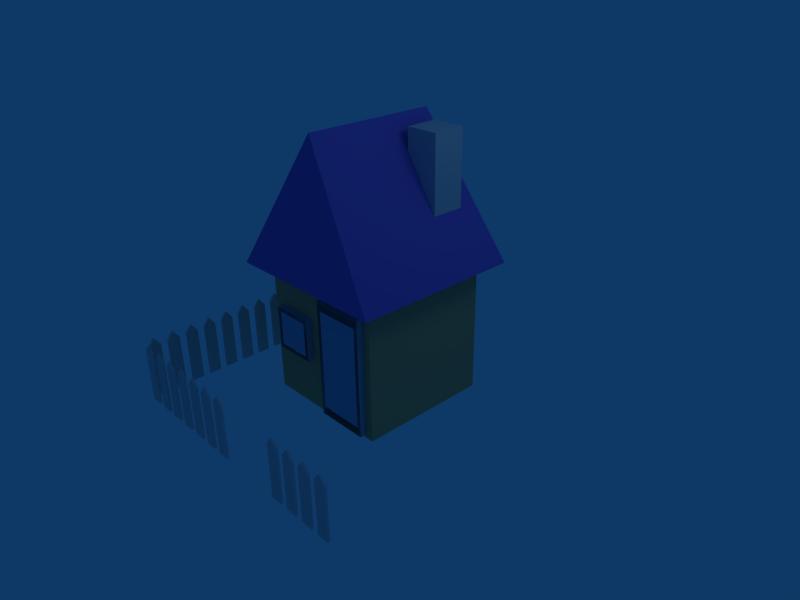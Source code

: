 # Source: house.blend  (saved by Blender 2.41.0; exported with 4.5.12 LTS)
import bpy
from mathutils import Matrix  # noqa: F401  (used for matrix-valued properties, if any)

bpy.ops.wm.read_factory_settings(use_empty=True)
scene = bpy.context.scene
scene.name = 'Scene'

# ---- collections
col_collection_1 = bpy.data.collections.new('Collection 1'); scene.collection.children.link(col_collection_1)

# ---- materials (node trees are filled in below, after node groups)
mat_lightsteelblue = bpy.data.materials.new('LightSteelBlue')
mat_lightsteelblue.alpha_threshold = 0.0
mat_lightsteelblue.preview_render_type = 'FLAT'
mat_lightsteelblue.diffuse_color = (0.381, 0.6521, 0.8, 1.0)
mat_lightsteelblue.roughness = 0.5
mat_lightsteelblue.line_color = (0.0, 0.0, 0.0, 1.0)
mat_roof = bpy.data.materials.new('Roof')
mat_roof.alpha_threshold = 0.0
mat_roof.preview_render_type = 'FLAT'
mat_roof.diffuse_color = (0.4426, 0.381, 0.8, 1.0)
mat_roof.roughness = 0.5
mat_roof.line_color = (0.0, 0.0, 0.0, 1.0)
mat_lightbrown = bpy.data.materials.new('LightBrown')
mat_lightbrown.alpha_threshold = 0.0
mat_lightbrown.preview_render_type = 'FLAT'
mat_lightbrown.diffuse_color = (0.8246, 0.6521, 0.455, 1.0)
mat_lightbrown.roughness = 0.5
mat_lightbrown.line_color = (0.0, 0.0, 0.0, 1.0)

# ---- material node trees

# ---- world
world_world = bpy.data.worlds.new('World'); scene.world = world_world
world_world.color = (0.05656, 0.2208, 0.4)
world_world.use_sun_shadow = False
world_world.sun_shadow_jitter_overblur = 0.0
world_world.cycles.sampling_method = 'MANUAL'
world_world.cycles.sample_map_resolution = 256

# ---- cameras
cam_camera = bpy.data.cameras.new('Camera')
cam_camera.passepartout_alpha = 0.2
cam_camera.clip_end = 100.0
cam_camera.lens = 35.0
cam_camera.ortho_scale = 7.314
cam_camera.show_passepartout = False
cam_camera.show_safe_areas = True
cam_camera.dof.focus_distance = 0.0
cam_camera.dof.aperture_fstop = 128.0

# ---- lights
light_spot = bpy.data.lights.new('Spot', 'POINT')
light_spot.transmission_factor = 0.0
light_spot.cutoff_distance = 30.0
light_spot.energy = 100.0
light_spot.shadow_buffer_clip_start = 1.001
light_spot.shadow_soft_size = 1.0
light_spot.shadow_maximum_resolution = 0.006
light_spot.use_absolute_resolution = True
light_spot.cycles.use_multiple_importance_sampling = False

# ---- meshes
me_plane_002 = bpy.data.meshes.new('Plane.002')
me_plane_002.from_pydata([(0.09125, 0.3431, 0.01696), (0.09125, -0.4631, 0.01696), (-0.09125, -0.4631, 0.01696), (-0.09125, 0.3431, 0.01696), (0.0, 0.4631, 0.01696), (0.0, 0.4631, 0.01696), (0.0, 0.4631, 0.01696), (0.0, 0.4631, 0.01696), (0.0, 0.4631, 0.01696), (0.0, 0.4631, 0.01696), (0.0, 0.4631, 0.01696), (0.0, 0.4631, 0.01696), (0.0, 0.4631, -0.01696), (0.0, 0.4631, -0.01696), (0.0, 0.4631, -0.01696), (0.0, 0.4631, -0.01696), (0.0, 0.4631, -0.01696), (0.0, 0.4631, -0.01696), (0.0, 0.4631, -0.01696), (0.0, 0.4631, -0.01696), (-0.09125, 0.3431, -0.01696), (-0.09125, -0.4631, -0.01696), (0.09125, -0.4631, -0.01696), (0.09125, 0.3431, -0.01696)], [], [(0, 3, 2, 1), (3, 0, 4, 5), (6, 5, 10, 9), (7, 6, 9, 8), (4, 7, 8, 11), (5, 4, 11, 10), (10, 11, 8, 9), (5, 6, 17, 18), (6, 7, 16, 17), (7, 4, 19, 16), (3, 5, 18, 20), (4, 0, 23, 19), (2, 3, 20, 21), (0, 1, 22, 23), (1, 2, 21, 22), (21, 20, 23, 22), (19, 23, 20, 18), (13, 18, 17, 14), (14, 17, 16, 15), (15, 16, 19, 12), (12, 19, 18, 13), (15, 12, 13, 14)])
me_plane_002.use_remesh_preserve_volume = False
me_plane_002.use_remesh_preserve_attributes = False
me_plane_002.use_mirror_vertex_groups = False
me_plane_002.update()
me_plane_001 = bpy.data.meshes.new('Plane.001')
me_plane_001.from_pydata([(1.808, 0.2334, 1.1), (1.808, -1.525, 1.1), (1.008, -1.525, 1.1), (1.008, 0.2334, 1.1), (1.808, -1.525, 0.9), (1.008, -1.525, 0.9), (1.808, 0.2334, 0.9), (1.008, 0.2334, 0.9), (1.749, -1.397, 1.1), (1.066, -1.397, 1.1), (1.749, 0.1051, 1.1), (1.066, 0.1051, 1.1), (1.749, -1.397, 0.9597), (1.066, -1.397, 0.9597), (1.749, 0.1051, 0.9597), (1.066, 0.1051, 0.9597)], [], [(0, 3, 2, 1), (1, 2, 5, 4), (0, 1, 4, 6), (3, 0, 6, 7), (2, 3, 7, 5), (1, 2, 9, 8), (0, 1, 8, 10), (3, 0, 10, 11), (2, 3, 11, 9), (8, 9, 13, 12), (10, 8, 12, 14), (11, 10, 14, 15), (9, 11, 15, 13)])
me_plane_001.materials.append(mat_lightsteelblue)
me_plane_001.use_remesh_preserve_volume = False
me_plane_001.use_remesh_preserve_attributes = False
me_plane_001.use_mirror_vertex_groups = False
me_plane_001.update()
me_plane = bpy.data.meshes.new('Plane')
me_plane.from_pydata([(0.7343, -0.172, 1.1), (0.7343, -0.812, 1.1), (0.09433, -0.812, 1.1), (0.09433, -0.172, 1.1), (0.7343, -0.812, 1.1), (0.09433, -0.812, 1.1), (0.7343, -0.172, 1.1), (0.09433, -0.172, 1.1), (0.09433, -0.812, 0.91), (0.7343, -0.812, 0.91), (0.7343, -0.172, 0.91), (0.09433, -0.172, 0.91), (0.09433, -0.812, 1.1), (0.09433, -0.172, 1.1), (0.09433, -0.172, 1.1), (0.09433, -0.812, 1.1), (0.09433, -0.172, 1.1), (0.7343, -0.172, 1.1), (0.7343, -0.172, 1.1), (0.09433, -0.172, 1.1), (0.7343, -0.172, 1.1), (0.7343, -0.812, 1.1), (0.7343, -0.812, 1.1), (0.7343, -0.172, 1.1), (0.7343, -0.812, 1.1), (0.09433, -0.812, 1.1), (0.09433, -0.812, 1.1), (0.7343, -0.812, 1.1), (0.09433, -0.812, 1.1), (0.7343, -0.812, 1.1), (0.7343, -0.172, 1.1), (0.09433, -0.172, 1.1), (0.09433, -0.812, 1.1), (0.09433, -0.172, 1.1), (0.09433, -0.172, 1.1), (0.09433, -0.812, 1.1), (0.09433, -0.172, 1.1), (0.7343, -0.172, 1.1), (0.7343, -0.172, 1.1), (0.09433, -0.172, 1.1), (0.7343, -0.812, 1.1), (0.7343, -0.172, 1.1), (0.7343, -0.812, 1.1), (0.7343, -0.172, 1.1), (0.7343, -0.812, 1.1), (0.09433, -0.812, 1.1), (0.09433, -0.812, 1.1), (0.7343, -0.812, 1.1), (0.09433, -0.812, 1.1), (0.7343, -0.812, 1.1), (0.7343, -0.172, 1.1), (0.09433, -0.172, 1.1), (0.1532, -0.2309, 1.1), (0.1532, -0.7532, 1.1), (0.1532, -0.2309, 1.1), (0.1532, -0.7532, 1.1), (0.1532, -0.2309, 1.1), (0.6755, -0.2309, 1.1), (0.6755, -0.2309, 1.1), (0.1532, -0.2309, 1.1), (0.6755, -0.7532, 1.1), (0.6755, -0.2309, 1.1), (0.6755, -0.7532, 1.1), (0.6755, -0.2309, 1.1), (0.6755, -0.7532, 1.1), (0.1532, -0.7532, 1.1), (0.1532, -0.7532, 1.1), (0.6755, -0.7532, 1.1), (0.1532, -0.7532, 1.1), (0.6755, -0.7532, 1.1), (0.6755, -0.2309, 1.1), (0.1532, -0.2309, 1.1), (0.1532, -0.2309, 0.94), (0.1532, -0.7532, 0.94), (0.1532, -0.2309, 0.94), (0.1532, -0.7532, 0.94), (0.1532, -0.2309, 0.94), (0.6755, -0.2309, 0.94), (0.6755, -0.2309, 0.94), (0.1532, -0.2309, 0.94), (0.6755, -0.7532, 0.94), (0.6755, -0.2309, 0.94), (0.6755, -0.7532, 0.94), (0.6755, -0.2309, 0.94), (0.6755, -0.7532, 0.94), (0.1532, -0.7532, 0.94), (0.1532, -0.7532, 0.94), (0.6755, -0.7532, 0.94), (0.1532, -0.7532, 0.94), (0.6755, -0.7532, 0.94), (0.6755, -0.2309, 0.94), (0.1532, -0.2309, 0.94)], [], [(4, 5, 8, 9), (6, 4, 9, 10), (7, 6, 10, 11), (5, 7, 11, 8), (3, 13, 12, 2), (7, 14, 13, 3), (5, 15, 14, 7), (2, 12, 15, 5), (12, 13, 14, 15), (0, 17, 16, 3), (17, 0, 6, 18), (7, 19, 18, 6), (3, 16, 19, 7), (16, 17, 18, 19), (20, 0, 1, 21), (4, 22, 21, 1), (6, 23, 22, 4), (0, 20, 23, 6), (20, 21, 22, 23), (2, 25, 24, 1), (5, 26, 25, 2), (4, 27, 26, 5), (1, 24, 27, 4), (24, 25, 26, 27), (1, 29, 28, 2), (0, 30, 29, 1), (30, 0, 3, 31), (2, 28, 31, 3), (28, 29, 30, 31), (13, 12, 32, 33), (14, 13, 33, 34), (15, 14, 34, 35), (12, 15, 35, 32), (17, 16, 36, 37), (18, 17, 37, 38), (19, 18, 38, 39), (16, 19, 39, 36), (21, 20, 41, 40), (22, 21, 40, 42), (23, 22, 42, 43), (20, 23, 43, 41), (25, 24, 44, 45), (26, 25, 45, 46), (27, 26, 46, 47), (24, 27, 47, 44), (29, 28, 48, 49), (30, 29, 49, 50), (31, 30, 50, 51), (28, 31, 51, 48), (33, 32, 53, 52), (34, 33, 52, 54), (35, 34, 54, 55), (32, 35, 55, 53), (37, 36, 56, 57), (38, 37, 57, 58), (39, 38, 58, 59), (36, 39, 59, 56), (40, 41, 61, 60), (42, 40, 60, 62), (43, 42, 62, 63), (41, 43, 63, 61), (45, 44, 64, 65), (46, 45, 65, 66), (47, 46, 66, 67), (44, 47, 67, 64), (49, 48, 68, 69), (50, 49, 69, 70), (51, 50, 70, 71), (48, 51, 71, 68), (52, 53, 73, 72), (54, 52, 72, 74), (55, 54, 74, 75), (53, 55, 75, 73), (57, 56, 76, 77), (58, 57, 77, 78), (59, 58, 78, 79), (56, 59, 79, 76), (60, 61, 81, 80), (62, 60, 80, 82), (63, 62, 82, 83), (61, 63, 83, 81), (65, 64, 84, 85), (66, 65, 85, 86), (67, 66, 86, 87), (64, 67, 87, 84), (69, 68, 88, 89), (70, 69, 89, 90), (71, 70, 90, 91), (68, 71, 91, 88)])
me_plane.materials.append(mat_lightsteelblue)
me_plane.use_remesh_preserve_volume = False
me_plane.use_remesh_preserve_attributes = False
me_plane.use_mirror_vertex_groups = False
me_plane.update()
me_cube_004 = bpy.data.meshes.new('Cube.004')
me_cube_004.from_pydata([(1.706, 2.303, -0.8844), (1.706, 1.035, -0.8844), (1.203, 1.035, -0.8844), (1.203, 2.303, -0.8844), (1.706, 2.303, -0.3844), (1.706, 1.035, -0.3844), (1.203, 1.035, -0.3844), (1.203, 2.303, -0.3844)], [], [(0, 1, 2, 3), (4, 7, 6, 5), (0, 4, 5, 1), (1, 5, 6, 2), (2, 6, 7, 3), (4, 0, 3, 7)])
me_cube_004.use_remesh_preserve_volume = False
me_cube_004.use_remesh_preserve_attributes = False
me_cube_004.use_mirror_vertex_groups = False
me_cube_004.update()
me_cube_003 = bpy.data.meshes.new('Cube.003')
me_cube_003.from_pydata([(1.269, 1.269, -1.0), (1.269, -1.269, -1.0), (-1.269, -1.269, -1.0), (-1.269, 1.269, -1.0), (-1.192e-07, 1.0, 1.0), (-1.192e-07, -1.0, 1.0), (-1.192e-07, -1.0, 1.0), (-1.192e-07, 1.0, 1.0)], [], [(0, 1, 2, 3), (4, 7, 6, 5), (0, 4, 5, 1), (1, 5, 6, 2), (2, 6, 7, 3), (4, 0, 3, 7)])
me_cube_003.materials.append(mat_roof)
me_cube_003.use_remesh_preserve_volume = False
me_cube_003.use_remesh_preserve_attributes = False
me_cube_003.use_mirror_vertex_groups = False
me_cube_003.update()
me_cube_001 = bpy.data.meshes.new('Cube.001')
me_cube_001.from_pydata([(1.0, 1.0, -1.0), (1.0, -1.0, -1.0), (-1.0, -1.0, -1.0), (-1.0, 1.0, -1.0), (1.0, 1.0, 1.0), (1.0, -1.0, 1.0), (-1.0, -1.0, 1.0), (-1.0, 1.0, 1.0)], [], [(0, 1, 2, 3), (4, 7, 6, 5), (0, 4, 5, 1), (1, 5, 6, 2), (2, 6, 7, 3), (4, 0, 3, 7)])
me_cube_001.materials.append(mat_lightbrown)
me_cube_001.use_remesh_preserve_volume = False
me_cube_001.use_remesh_preserve_attributes = False
me_cube_001.use_mirror_vertex_groups = False
me_cube_001.update()

# ---- objects
ob_plane_003 = bpy.data.objects.new('Plane.003', me_plane_002)
ob_plane_002 = bpy.data.objects.new('Plane.002', me_plane_002)
ob_plane_027 = bpy.data.objects.new('Plane.027', me_plane_002)
ob_plane_026 = bpy.data.objects.new('Plane.026', me_plane_002)
ob_plane_025 = bpy.data.objects.new('Plane.025', me_plane_002)
ob_plane_024 = bpy.data.objects.new('Plane.024', me_plane_002)
ob_plane_023 = bpy.data.objects.new('Plane.023', me_plane_002)
ob_plane_022 = bpy.data.objects.new('Plane.022', me_plane_002)
ob_plane_021 = bpy.data.objects.new('Plane.021', me_plane_002)
ob_plane_020 = bpy.data.objects.new('Plane.020', me_plane_002)
ob_plane_019 = bpy.data.objects.new('Plane.019', me_plane_002)
ob_plane_018 = bpy.data.objects.new('Plane.018', me_plane_002)
ob_plane_017 = bpy.data.objects.new('Plane.017', me_plane_002)
ob_plane_016 = bpy.data.objects.new('Plane.016', me_plane_002)
ob_plane_015 = bpy.data.objects.new('Plane.015', me_plane_002)
ob_plane_014 = bpy.data.objects.new('Plane.014', me_plane_002)
ob_plane_013 = bpy.data.objects.new('Plane.013', me_plane_002)
ob_plane_012 = bpy.data.objects.new('Plane.012', me_plane_002)
ob_plane_011 = bpy.data.objects.new('Plane.011', me_plane_002)
ob_plane_010 = bpy.data.objects.new('Plane.010', me_plane_002)
ob_plane_009 = bpy.data.objects.new('Plane.009', me_plane_002)
ob_plane_008 = bpy.data.objects.new('Plane.008', me_plane_002)
ob_plane_007 = bpy.data.objects.new('Plane.007', me_plane_002)
ob_plane_005 = bpy.data.objects.new('Plane.005', me_plane_002)
ob_plane_004 = bpy.data.objects.new('Plane.004', me_plane_002)
ob_plane_001 = bpy.data.objects.new('Plane.001', me_plane_001)
ob_plane = bpy.data.objects.new('Plane', me_plane)
ob_cube_002 = bpy.data.objects.new('Cube.002', me_cube_004)
ob_cube_001 = bpy.data.objects.new('Cube.001', me_cube_003)
ob_cube = bpy.data.objects.new('Cube', me_cube_001)
ob_lamp = bpy.data.objects.new('Lamp', light_spot)
ob_camera = bpy.data.objects.new('Camera', cam_camera)

# ---- transforms, parenting, visibility, modifiers, constraints
ob_plane_003.location = (1.959, -2.584, -0.5504)
ob_plane_003.rotation_euler = (1.571, -0.0, -0.0)
ob_plane_003.lock_rotations_4d = False
ob_plane_003.empty_display_type = 'ARROWS'
ob_plane_003.color = (0.0, 0.0, 0.0, 1.0)
ob_plane_003.lineart.crease_threshold = 0.0
ob_plane_002.location = (1.659, -2.584, -0.5504)
ob_plane_002.rotation_euler = (1.571, -0.0, -0.0)
ob_plane_002.lock_rotations_4d = False
ob_plane_002.empty_display_type = 'ARROWS'
ob_plane_002.color = (0.0, 0.0, 0.0, 1.0)
ob_plane_002.lineart.crease_threshold = 0.0
ob_plane_027.location = (-2.091, 1.466, -0.5504)
ob_plane_027.rotation_euler = (1.571, -0.0, 1.571)
ob_plane_027.lock_rotations_4d = False
ob_plane_027.empty_display_type = 'ARROWS'
ob_plane_027.color = (0.0, 0.0, 0.0, 1.0)
ob_plane_027.lineart.crease_threshold = 0.0
ob_plane_026.location = (-2.091, 1.166, -0.5504)
ob_plane_026.rotation_euler = (1.571, -0.0, 1.571)
ob_plane_026.lock_rotations_4d = False
ob_plane_026.empty_display_type = 'ARROWS'
ob_plane_026.color = (0.0, 0.0, 0.0, 1.0)
ob_plane_026.lineart.crease_threshold = 0.0
ob_plane_025.location = (-2.091, -0.03363, -0.5504)
ob_plane_025.rotation_euler = (1.571, -0.0, 1.571)
ob_plane_025.lock_rotations_4d = False
ob_plane_025.empty_display_type = 'ARROWS'
ob_plane_025.color = (0.0, 0.0, 0.0, 1.0)
ob_plane_025.lineart.crease_threshold = 0.0
ob_plane_024.location = (-2.091, 0.2664, -0.5504)
ob_plane_024.rotation_euler = (1.571, -0.0, 1.571)
ob_plane_024.lock_rotations_4d = False
ob_plane_024.empty_display_type = 'ARROWS'
ob_plane_024.color = (0.0, 0.0, 0.0, 1.0)
ob_plane_024.lineart.crease_threshold = 0.0
ob_plane_023.location = (-2.091, 0.5664, -0.5504)
ob_plane_023.rotation_euler = (1.571, -0.0, 1.571)
ob_plane_023.lock_rotations_4d = False
ob_plane_023.empty_display_type = 'ARROWS'
ob_plane_023.color = (0.0, 0.0, 0.0, 1.0)
ob_plane_023.lineart.crease_threshold = 0.0
ob_plane_022.location = (-2.091, 0.8664, -0.5504)
ob_plane_022.rotation_euler = (1.571, -0.0, 1.571)
ob_plane_022.lock_rotations_4d = False
ob_plane_022.empty_display_type = 'ARROWS'
ob_plane_022.color = (0.0, 0.0, 0.0, 1.0)
ob_plane_022.lineart.crease_threshold = 0.0
ob_plane_021.location = (-2.091, -0.3336, -0.5504)
ob_plane_021.rotation_euler = (1.571, -0.0, 1.571)
ob_plane_021.lock_rotations_4d = False
ob_plane_021.empty_display_type = 'ARROWS'
ob_plane_021.color = (0.0, 0.0, 0.0, 1.0)
ob_plane_021.lineart.crease_threshold = 0.0
ob_plane_020.location = (-2.091, -0.6336, -0.5504)
ob_plane_020.rotation_euler = (1.571, -0.0, 1.571)
ob_plane_020.lock_rotations_4d = False
ob_plane_020.empty_display_type = 'ARROWS'
ob_plane_020.color = (0.0, 0.0, 0.0, 1.0)
ob_plane_020.lineart.crease_threshold = 0.0
ob_plane_019.location = (-2.091, -0.9336, -0.5504)
ob_plane_019.rotation_euler = (1.571, -0.0, 1.571)
ob_plane_019.lock_rotations_4d = False
ob_plane_019.empty_display_type = 'ARROWS'
ob_plane_019.color = (0.0, 0.0, 0.0, 1.0)
ob_plane_019.lineart.crease_threshold = 0.0
ob_plane_018.location = (-2.091, -1.234, -0.5504)
ob_plane_018.rotation_euler = (1.571, -0.0, 1.571)
ob_plane_018.lock_rotations_4d = False
ob_plane_018.empty_display_type = 'ARROWS'
ob_plane_018.color = (0.0, 0.0, 0.0, 1.0)
ob_plane_018.lineart.crease_threshold = 0.0
ob_plane_017.location = (-2.091, -1.534, -0.5504)
ob_plane_017.rotation_euler = (1.571, -0.0, 1.571)
ob_plane_017.lock_rotations_4d = False
ob_plane_017.empty_display_type = 'ARROWS'
ob_plane_017.color = (0.0, 0.0, 0.0, 1.0)
ob_plane_017.lineart.crease_threshold = 0.0
ob_plane_016.location = (-2.091, -1.834, -0.5504)
ob_plane_016.rotation_euler = (1.571, -0.0, 1.571)
ob_plane_016.lock_rotations_4d = False
ob_plane_016.empty_display_type = 'ARROWS'
ob_plane_016.color = (0.0, 0.0, 0.0, 1.0)
ob_plane_016.lineart.crease_threshold = 0.0
ob_plane_015.location = (-2.091, -2.134, -0.5504)
ob_plane_015.rotation_euler = (1.571, -0.0, 1.571)
ob_plane_015.lock_rotations_4d = False
ob_plane_015.empty_display_type = 'ARROWS'
ob_plane_015.color = (0.0, 0.0, 0.0, 1.0)
ob_plane_015.lineart.crease_threshold = 0.0
ob_plane_014.location = (-2.091, -2.434, -0.5504)
ob_plane_014.rotation_euler = (1.571, -0.0, 1.571)
ob_plane_014.lock_rotations_4d = False
ob_plane_014.empty_display_type = 'ARROWS'
ob_plane_014.color = (0.0, 0.0, 0.0, 1.0)
ob_plane_014.lineart.crease_threshold = 0.0
ob_plane_013.location = (-1.941, -2.584, -0.5504)
ob_plane_013.rotation_euler = (1.571, -0.0, -0.0)
ob_plane_013.lock_rotations_4d = False
ob_plane_013.empty_display_type = 'ARROWS'
ob_plane_013.color = (0.0, 0.0, 0.0, 1.0)
ob_plane_013.lineart.crease_threshold = 0.0
ob_plane_012.location = (-1.641, -2.584, -0.5504)
ob_plane_012.rotation_euler = (1.571, -0.0, -0.0)
ob_plane_012.lock_rotations_4d = False
ob_plane_012.empty_display_type = 'ARROWS'
ob_plane_012.color = (0.0, 0.0, 0.0, 1.0)
ob_plane_012.lineart.crease_threshold = 0.0
ob_plane_011.location = (-1.341, -2.584, -0.5504)
ob_plane_011.rotation_euler = (1.571, -0.0, -0.0)
ob_plane_011.lock_rotations_4d = False
ob_plane_011.empty_display_type = 'ARROWS'
ob_plane_011.color = (0.0, 0.0, 0.0, 1.0)
ob_plane_011.lineart.crease_threshold = 0.0
ob_plane_010.location = (-1.041, -2.584, -0.5504)
ob_plane_010.rotation_euler = (1.571, -0.0, -0.0)
ob_plane_010.lock_rotations_4d = False
ob_plane_010.empty_display_type = 'ARROWS'
ob_plane_010.color = (0.0, 0.0, 0.0, 1.0)
ob_plane_010.lineart.crease_threshold = 0.0
ob_plane_009.location = (-0.7412, -2.584, -0.5504)
ob_plane_009.rotation_euler = (1.571, -0.0, -0.0)
ob_plane_009.lock_rotations_4d = False
ob_plane_009.empty_display_type = 'ARROWS'
ob_plane_009.color = (0.0, 0.0, 0.0, 1.0)
ob_plane_009.lineart.crease_threshold = 0.0
ob_plane_008.location = (-0.4412, -2.584, -0.5504)
ob_plane_008.rotation_euler = (1.571, -0.0, -0.0)
ob_plane_008.lock_rotations_4d = False
ob_plane_008.empty_display_type = 'ARROWS'
ob_plane_008.color = (0.0, 0.0, 0.0, 1.0)
ob_plane_008.lineart.crease_threshold = 0.0
ob_plane_007.location = (-0.1412, -2.584, -0.5504)
ob_plane_007.rotation_euler = (1.571, -0.0, -0.0)
ob_plane_007.lock_rotations_4d = False
ob_plane_007.empty_display_type = 'ARROWS'
ob_plane_007.color = (0.0, 0.0, 0.0, 1.0)
ob_plane_007.lineart.crease_threshold = 0.0
ob_plane_005.location = (1.359, -2.584, -0.5504)
ob_plane_005.rotation_euler = (1.571, -0.0, -0.0)
ob_plane_005.lock_rotations_4d = False
ob_plane_005.empty_display_type = 'ARROWS'
ob_plane_005.color = (0.0, 0.0, 0.0, 1.0)
ob_plane_005.lineart.crease_threshold = 0.0
ob_plane_004.location = (1.059, -2.584, -0.5504)
ob_plane_004.rotation_euler = (1.571, -0.0, -0.0)
ob_plane_004.lock_rotations_4d = False
ob_plane_004.empty_display_type = 'ARROWS'
ob_plane_004.color = (0.0, 0.0, 0.0, 1.0)
ob_plane_004.lineart.crease_threshold = 0.0
ob_plane_001.location = (-0.928, 1.985e-08, 0.58)
ob_plane_001.rotation_euler = (1.571, -0.0, -0.0)
ob_plane_001.lock_rotations_4d = False
ob_plane_001.empty_display_type = 'ARROWS'
ob_plane_001.color = (0.0, 0.0, 0.0, 1.0)
ob_plane_001.lineart.crease_threshold = 0.0
ob_plane.location = (-0.928, 1.985e-08, 0.58)
ob_plane.rotation_euler = (1.571, -0.0, -0.0)
ob_plane.lock_rotations_4d = False
ob_plane.empty_display_type = 'ARROWS'
ob_plane.color = (0.0, 0.0, 0.0, 1.0)
ob_plane.lineart.crease_threshold = 0.0
ob_cube_002.location = (-0.928, 1.985e-08, 0.58)
ob_cube_002.rotation_euler = (1.571, -0.0, -0.0)
ob_cube_002.lock_rotations_4d = False
ob_cube_002.empty_display_type = 'ARROWS'
ob_cube_002.color = (0.0, 0.0, 0.0, 1.0)
ob_cube_002.lineart.crease_threshold = 0.0
ob_cube_001.location = (0.0, 0.0, 2.0)
ob_cube_001.lock_rotations_4d = False
ob_cube_001.empty_display_type = 'ARROWS'
ob_cube_001.color = (0.0, 0.0, 0.0, 1.0)
ob_cube_001.lineart.crease_threshold = 0.0
ob_cube.location = (0.0, 0.0, 0.0)
ob_cube.lock_rotations_4d = False
ob_cube.empty_display_type = 'ARROWS'
ob_cube.color = (0.0, 0.0, 0.0, 1.0)
ob_cube.lineart.crease_threshold = 0.0
ob_lamp.location = (4.076, 1.005, 5.904)
ob_lamp.rotation_euler = (0.6503, 0.05522, 1.866)
ob_lamp.lock_rotations_4d = False
ob_lamp.empty_display_type = 'ARROWS'
ob_lamp.color = (0.0, 0.0, 0.0, 0.0)
ob_lamp.lineart.crease_threshold = 0.0
ob_camera.location = (7.481, -6.508, 5.344)
ob_camera.rotation_euler = (1.109, 0.01082, 0.8149)
ob_camera.lock_rotations_4d = False
ob_camera.empty_display_type = 'ARROWS'
ob_camera.color = (0.0, 0.0, 0.0, 0.0)
ob_camera.display_type = 'WIRE'
ob_camera.lineart.crease_threshold = 0.0

# ---- collection membership
col_collection_1.objects.link(ob_plane_003)
col_collection_1.objects.link(ob_plane_002)
col_collection_1.objects.link(ob_plane_027)
col_collection_1.objects.link(ob_plane_026)
col_collection_1.objects.link(ob_plane_025)
col_collection_1.objects.link(ob_plane_024)
col_collection_1.objects.link(ob_plane_023)
col_collection_1.objects.link(ob_plane_022)
col_collection_1.objects.link(ob_plane_021)
col_collection_1.objects.link(ob_plane_020)
col_collection_1.objects.link(ob_plane_019)
col_collection_1.objects.link(ob_plane_018)
col_collection_1.objects.link(ob_plane_017)
col_collection_1.objects.link(ob_plane_016)
col_collection_1.objects.link(ob_plane_015)
col_collection_1.objects.link(ob_plane_014)
col_collection_1.objects.link(ob_plane_013)
col_collection_1.objects.link(ob_plane_012)
col_collection_1.objects.link(ob_plane_011)
col_collection_1.objects.link(ob_plane_010)
col_collection_1.objects.link(ob_plane_009)
col_collection_1.objects.link(ob_plane_008)
col_collection_1.objects.link(ob_plane_007)
col_collection_1.objects.link(ob_plane_005)
col_collection_1.objects.link(ob_plane_004)
col_collection_1.objects.link(ob_plane_001)
col_collection_1.objects.link(ob_plane)
col_collection_1.objects.link(ob_cube_002)
col_collection_1.objects.link(ob_cube_001)
col_collection_1.objects.link(ob_cube)
col_collection_1.objects.link(ob_lamp)
col_collection_1.objects.link(ob_camera)

# ---- scene / render settings (as saved in the file)
scene.camera = ob_camera
scene.frame_start = 1; scene.frame_end = 250; scene.frame_set(1)
scene.render.engine = 'BLENDER_EEVEE_NEXT'
scene.render.image_settings.file_format = 'JPEG'
scene.render.image_settings.color_mode = 'RGB'
scene.render.image_settings.compression = 90
scene.render.resolution_x = 800
scene.render.resolution_y = 600
scene.render.pixel_aspect_x = 100.0
scene.render.pixel_aspect_y = 100.0
scene.render.fps = 25
scene.render.dither_intensity = 0.0
scene.render.use_compositing = False
scene.render.use_sequencer = False
scene.render.bake_bias = 0.0
scene.render.use_stamp_time = False
scene.render.use_stamp_date = False
scene.render.use_stamp_frame = False
scene.render.use_stamp_camera = False
scene.render.use_stamp_scene = False
scene.render.use_stamp_filename = False
scene.render.use_stamp_render_time = False
scene.render.stamp_font_size = 0
scene.cycles.use_denoising = False
scene.cycles.samples = 10
scene.cycles.sampling_pattern = 'TABULATED_SOBOL'
scene.cycles.light_sampling_threshold = 0.0
scene.cycles.use_adaptive_sampling = False
scene.cycles.use_light_tree = False
scene.cycles.blur_glossy = 0.0
scene.cycles.volume_bounces = 1
scene.cycles.pixel_filter_type = 'GAUSSIAN'
scene.cycles.sample_clamp_indirect = 0.0
scene.view_settings.view_transform = 'Raw'
bpy.context.view_layer.update()
